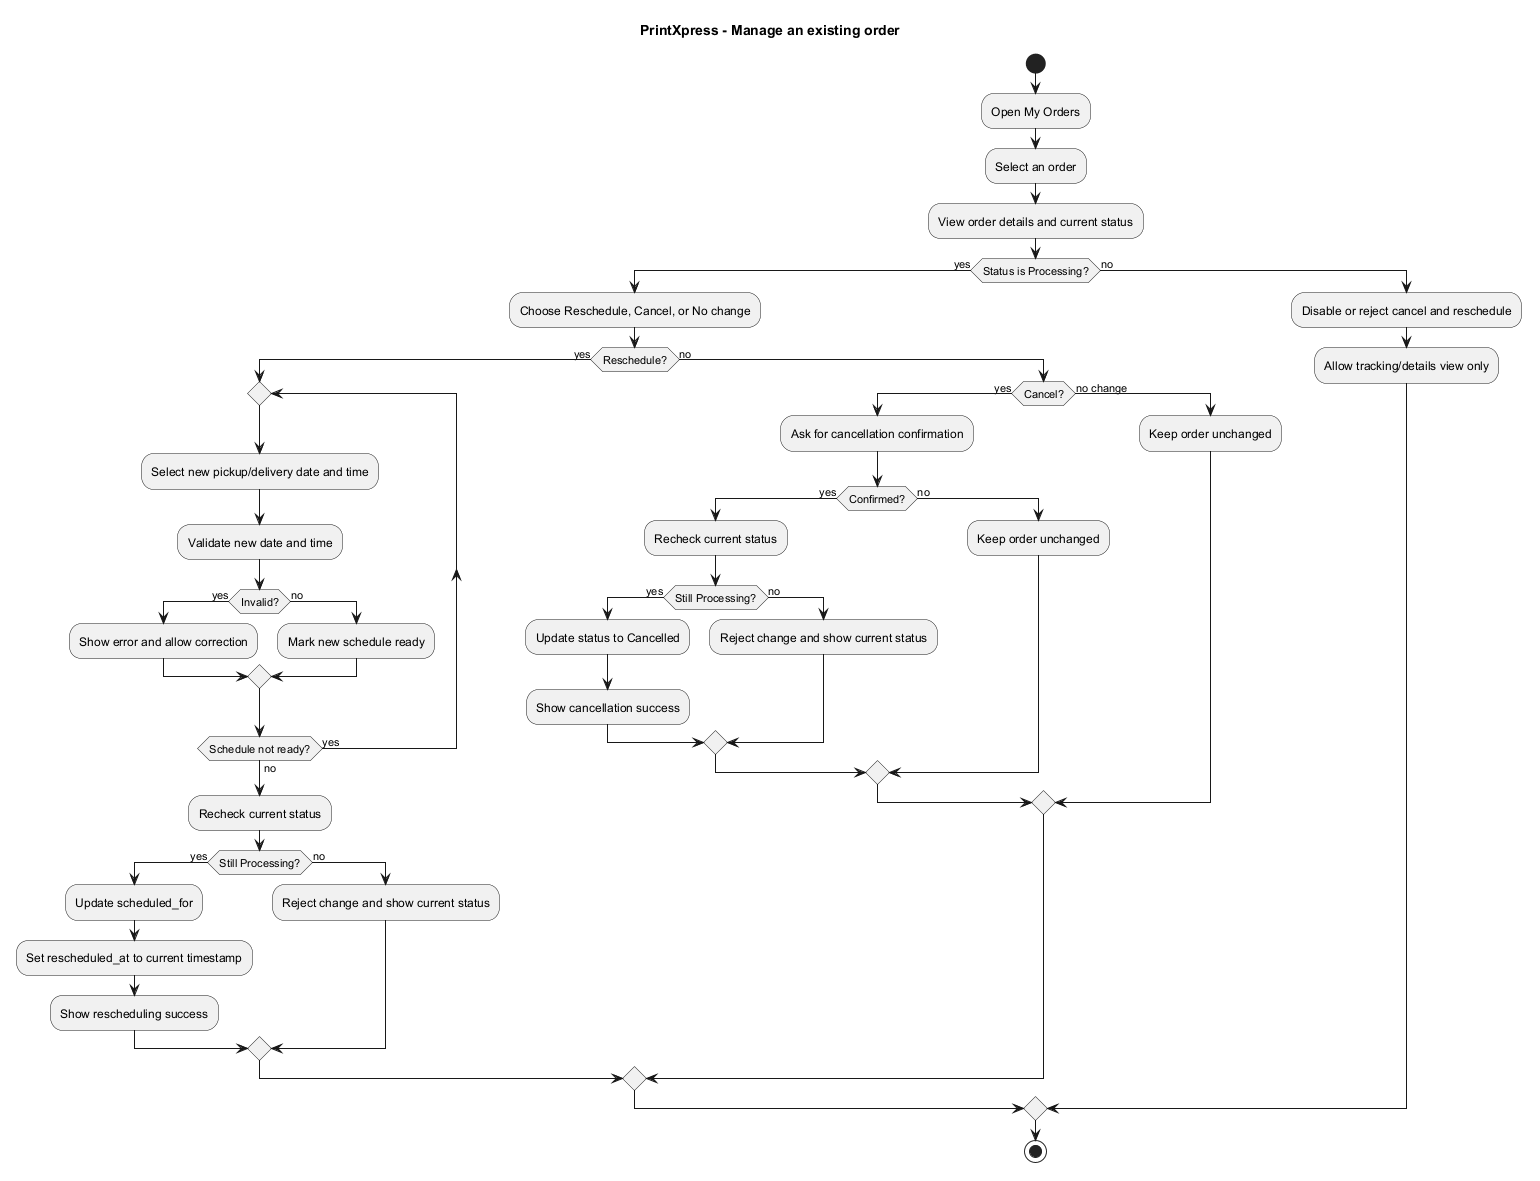

The diagram above was rendered by PlantUML. Its source (embedded in the PNG):
@startuml
title PrintXpress - Manage an existing order

start
:Open My Orders;
:Select an order;
:View order details and current status;
if (Status is Processing?) then (yes)
  :Choose Reschedule, Cancel, or No change;
  if (Reschedule?) then (yes)
    repeat
      :Select new pickup/delivery date and time;
      :Validate new date and time;
      if (Invalid?) then (yes)
        :Show error and allow correction;
      else (no)
        :Mark new schedule ready;
      endif
    repeat while (Schedule not ready?) is (yes) not (no)
    :Recheck current status;
    if (Still Processing?) then (yes)
      :Update scheduled_for;
      :Set rescheduled_at to current timestamp;
      :Show rescheduling success;
    else (no)
      :Reject change and show current status;
    endif
  else (no)
    if (Cancel?) then (yes)
      :Ask for cancellation confirmation;
      if (Confirmed?) then (yes)
        :Recheck current status;
        if (Still Processing?) then (yes)
          :Update status to Cancelled;
          :Show cancellation success;
        else (no)
          :Reject change and show current status;
        endif
      else (no)
        :Keep order unchanged;
      endif
    else (no change)
      :Keep order unchanged;
    endif
  endif
else (no)
  :Disable or reject cancel and reschedule;
  :Allow tracking/details view only;
endif
stop
@enduml